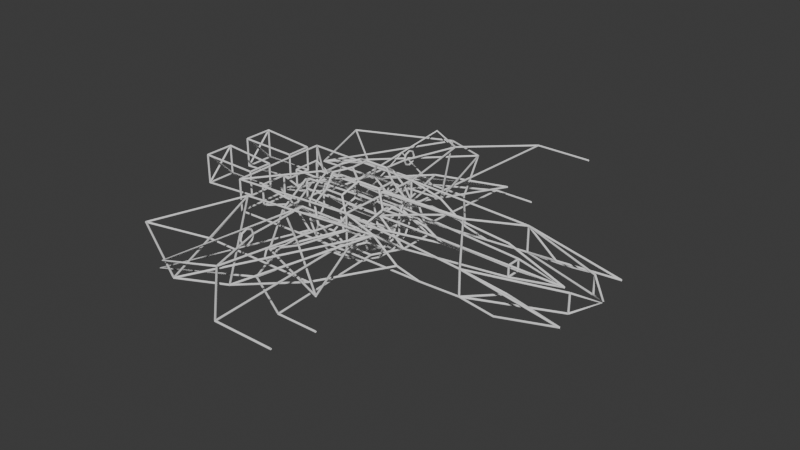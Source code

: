 # Source: ship_template01.blend  (saved by Blender 4.3.34; exported with 4.5.12 LTS)
import bpy
from mathutils import Matrix  # noqa: F401  (used for matrix-valued properties, if any)

bpy.ops.wm.read_factory_settings(use_empty=True)
scene = bpy.context.scene
scene.name = 'Scene'

# ---- node groups
ng_geometry_nodes_001 = bpy.data.node_groups.new('Geometry Nodes.001', 'GeometryNodeTree')
_s = ng_geometry_nodes_001.interface.new_socket(name='Geometry', in_out='OUTPUT', socket_type='NodeSocketGeometry')
_s = ng_geometry_nodes_001.interface.new_socket(name='Geometry', in_out='INPUT', socket_type='NodeSocketGeometry')
ng_geometry_nodes_001.is_modifier = True
_N = ng_geometry_nodes_001.nodes; _L = ng_geometry_nodes_001.links
n0 = _N.new('NodeGroupInput'); n0.name = 'Group Input'; n0.location = (-340, 0)
n1 = _N.new('NodeGroupOutput'); n1.name = 'Group Output'; n1.location = (336, 1)
n2 = _N.new('GeometryNodeMeshToCurve'); n2.name = 'Mesh to Curve'; n2.location = (-97, 73)
n3 = _N.new('GeometryNodeCurveToMesh'); n3.name = 'Curve to Mesh'; n3.location = (111, 23)
n4 = _N.new('GeometryNodeCurvePrimitiveCircle'); n4.name = 'Curve Circle'; n4.location = (-91, -55)
n4.inputs[4].default_value = 0.02
n5 = _N.new('GeometryNodeInputNamedAttribute'); n5.name = 'Named Attribute'; n5.location = (86, 23)
n5.inputs[0].default_value = 'radius'
n6 = _N.new('GeometryNodeSwitch'); n6.name = 'Switch'; n6.location = (86, 23)
n6.input_type = 'FLOAT'
n6.inputs[1].default_value = 1.0
_L.new(n3.outputs[0], n1.inputs[0])
_L.new(n0.outputs[0], n2.inputs[0])
_L.new(n2.outputs[0], n3.inputs[0])
_L.new(n4.outputs[0], n3.inputs[1])
_L.new(n5.outputs[1], n6.inputs[0])
_L.new(n5.outputs[0], n6.inputs[2])
_L.new(n6.outputs[0], n3.inputs[2])
n1.is_active_output = True
ng_geometry_nodes = bpy.data.node_groups.new('Geometry Nodes', 'GeometryNodeTree')
_s = ng_geometry_nodes.interface.new_socket(name='Geometry', in_out='OUTPUT', socket_type='NodeSocketGeometry')
_s = ng_geometry_nodes.interface.new_socket(name='Geometry', in_out='INPUT', socket_type='NodeSocketGeometry')
ng_geometry_nodes.is_modifier = True
_N = ng_geometry_nodes.nodes; _L = ng_geometry_nodes.links
n0 = _N.new('NodeGroupInput'); n0.name = 'Group Input'; n0.location = (-340, 0)
n1 = _N.new('NodeGroupOutput'); n1.name = 'Group Output'; n1.location = (336, 1)
n2 = _N.new('GeometryNodeMeshToCurve'); n2.name = 'Mesh to Curve'; n2.location = (-97, 73)
n3 = _N.new('GeometryNodeCurveToMesh'); n3.name = 'Curve to Mesh'; n3.location = (111, 23)
n4 = _N.new('GeometryNodeCurvePrimitiveCircle'); n4.name = 'Curve Circle'; n4.location = (-91, -55)
n4.inputs[4].default_value = 0.02
n5 = _N.new('GeometryNodeInputNamedAttribute'); n5.name = 'Named Attribute'; n5.location = (86, 23)
n5.inputs[0].default_value = 'radius'
n6 = _N.new('GeometryNodeSwitch'); n6.name = 'Switch'; n6.location = (86, 23)
n6.input_type = 'FLOAT'
n6.inputs[1].default_value = 1.0
_L.new(n3.outputs[0], n1.inputs[0])
_L.new(n0.outputs[0], n2.inputs[0])
_L.new(n2.outputs[0], n3.inputs[0])
_L.new(n4.outputs[0], n3.inputs[1])
_L.new(n5.outputs[1], n6.inputs[0])
_L.new(n5.outputs[0], n6.inputs[2])
_L.new(n6.outputs[0], n3.inputs[2])
n1.is_active_output = True

# ---- world
world_world = bpy.data.worlds.new('World'); scene.world = world_world
world_world.use_nodes = True; world_world.node_tree.nodes.clear()
_N = world_world.node_tree.nodes; _L = world_world.node_tree.links
n0 = _N.new('ShaderNodeOutputWorld'); n0.name = 'World Output'; n0.location = (300, 300)
n1 = _N.new('ShaderNodeBackground'); n1.name = 'Background'; n1.location = (10, 300)
n1.inputs[0].default_value = (0.05088, 0.05088, 0.05088, 1.0)
_L.new(n1.outputs[0], n0.inputs[0])
n0.is_active_output = True
world_world.color = (0.05088, 0.05088, 0.05088)
world_world.sun_shadow_jitter_overblur = 0.0

# ---- meshes
me_m_cshipmeshplayer = bpy.data.meshes.new('m_cShipMeshPlayer')
me_m_cshipmeshplayer.from_pydata([(4.655, 0.0, 0.0), (3.6, -0.15, 0.12), (3.6, -0.15, -0.12), (0.7286, -0.2764, 0.22), (-1.13, -0.3006, 0.2288), (1.4, -0.3742, -0.22), (3.479, 0.0, 0.45), (2.141, 0.0, 0.58), (1.598, -0.2205, 0.4927), (1.032, -4.664, 0.12), (-0.8, -0.7824, 0.12), (-0.3007, -3.438, 0.1197), (0.8, -0.7824, 0.12), (-1.177, -3.913, 0.12), (0.136, -0.6178, -0.4582), (2.299, -4.664, 0.12), (-0.7, -2.231, 0.2331), (-0.7, -2.344, 0.28), (-0.7, -2.457, 0.2331), (-0.7, -2.504, 0.12), (-0.7, -2.457, 0.006863), (-0.7, -2.344, -0.04), (-0.7, -2.231, 0.006863), (-0.7, -2.184, 0.12), (0.9653, -3.223, -0.4582), (-0.2563, -2.571, -0.4585), (-1.845, -3.484, -0.4582), (0.8, -0.6178, -0.4582), (-0.8, -0.6178, -0.4582), (-1.398, -0.4016, -0.2), (0.2035, -0.7824, 0.12), (1.848, -3.223, -0.4582), (-0.7, -1.659, -0.3451), (-0.7, -1.773, -0.2982), (-0.7, -1.886, -0.3451), (-0.7, -1.933, -0.4582), (-0.7, -1.886, -0.5714), (-0.7, -1.773, -0.6182), (-0.7, -1.659, -0.5714), (-0.7, -1.601, -0.4582), (-1.3, 0.0, 0.2), (-2.204, 0.0, -0.2), (3.6, 0.0, 0.12), (3.6, 0.0, -0.12), (0.6181, 0.0, 0.22), (1.4, 0.0, -0.22)], [(42, 1), (3, 4), (6, 7), (16, 17), (19, 20), (22, 23), (33, 34), (37, 38), (0, 2), (0, 1), (1, 2), (2, 5), (1, 3), (44, 3), (3, 5), (5, 29), (40, 4), (4, 29), (0, 6), (7, 8), (8, 3), (12, 9), (9, 11), (11, 13), (13, 10), (30, 10), (14, 25), (11, 30), (5, 12), (29, 10), (9, 15), (23, 16), (17, 18), (18, 19), (20, 21), (21, 22), (10, 23), (11, 23), (27, 24), (24, 25), (25, 26), (26, 28), (14, 28), (12, 30), (27, 14), (40, 41), (5, 27), (29, 28), (24, 31), (39, 32), (32, 33), (34, 35), (35, 36), (36, 37), (38, 39), (28, 39), (25, 39), (29, 41), (2, 43), (5, 45)], [])
_ca = me_m_cshipmeshplayer.color_attributes.new('Color', 'BYTE_COLOR', 'POINT')
_ca.data.foreach_set('color', [0.0, 1.0, 1.0, 1.0, 0.0, 1.0, 0.0, 1.0, 0.0, 1.0, 0.0, 1.0, 0.0, 0.0, 0.0, 1.0, 0.0, 0.0, 0.0, 1.0, 0.0, 1.0, 0.0, 1.0, 0.0, 1.0, 1.0, 1.0, 0.0, 1.0, 1.0, 1.0, 0.0, 1.0, 0.0, 1.0, 1.0, 0.0, 0.0, 1.0, 0.0, 0.0, 1.0, 1.0, 1.0, 0.0, 0.0, 1.0, 0.0, 0.0, 1.0, 1.0, 1.0, 0.0, 0.0, 1.0, 0.0, 0.0, 1.0, 1.0, 1.0, 1.0, 1.0, 1.0, 1.0, 0.0, 0.0, 1.0, 1.0, 0.0, 0.0, 1.0, 1.0, 0.0, 0.0, 1.0, 1.0, 0.0, 0.0, 1.0, 0.0, 0.0, 0.0, 1.0, 1.0, 0.0, 0.0, 1.0, 1.0, 0.0, 0.0, 1.0, 1.0, 0.0, 0.0, 1.0, 1.0, 0.0, 0.0, 1.0, 1.0, 0.0, 0.0, 1.0, 1.0, 0.0, 0.0, 1.0, 0.0, 0.0, 1.0, 1.0, 0.0, 0.0, 1.0, 1.0, 0.0, 0.0, 0.0, 1.0, 0.0, 0.0, 1.0, 1.0, 1.0, 1.0, 1.0, 1.0, 1.0, 0.0, 0.0, 1.0, 1.0, 0.0, 0.0, 1.0, 1.0, 0.0, 0.0, 1.0, 1.0, 0.0, 0.0, 1.0, 1.0, 0.0, 0.0, 1.0, 0.0, 0.0, 0.0, 1.0, 0.0, 0.0, 0.0, 1.0, 1.0, 0.0, 0.0, 1.0, 0.0, 0.0, 1.0, 1.0, 0.0, 1.0, 1.0, 1.0, 0.0, 1.0, 1.0, 1.0, 0.0, 0.0, 0.0, 0.0, 0.0, 0.0, 1.0, 1.0, 0.0, 1.0, 1.0, 1.0])
me_m_cshipmeshplayer.materials.append(None)
me_m_cshipmeshplayer.update()
me_asteroid = bpy.data.meshes.new('Asteroid')
me_asteroid.from_pydata([(-3.974e-09, -0.2018, -0.9794), (-0.8547, -0.3265, -0.4035), (-0.9794, -9.934e-10, -0.2018), (-0.2018, -0.9794, -1.987e-09), (-3.974e-09, -0.2018, 0.9794), (-0.3265, -0.4035, 0.8547), (0.9794, -9.934e-10, -0.2018), (0.9794, -9.934e-10, 0.2018), (0.8547, -0.3265, -0.4035), (-0.9794, -9.934e-10, 0.2018), (-0.8547, -0.3265, 0.4035), (0.2018, -0.9794, -1.987e-09), (-0.3265, -0.4035, -0.8547), (-0.2018, -0.73, -0.653), (-0.653, -0.2018, -0.73), (-0.4035, -0.8547, -0.3265), (-0.73, -0.653, -0.2018), (-0.73, -0.653, 0.2018), (-0.2018, -0.73, 0.653), (0.653, -0.2018, -0.73), (0.3265, -0.4035, -0.8547), (-0.653, -0.2018, 0.73), (0.73, -0.653, -0.2018), (0.4035, -0.8547, -0.3265), (0.8547, -0.3265, 0.4035), (0.653, -0.2018, 0.73), (0.3265, -0.4035, 0.8547), (0.2018, -0.73, -0.653), (-0.4035, -0.8547, 0.3265), (0.2018, -0.73, 0.653), (0.73, -0.653, 0.2018), (0.4035, -0.8547, 0.3265), (0.653, -0.001774, 0.73), (-3.974e-09, -0.001774, 0.9794), (-0.653, -0.001774, 0.73), (-3.974e-09, -0.001774, -0.9794), (-0.653, -0.001774, -0.73), (0.653, -0.001774, -0.73)], [(6, 7), (9, 10), (19, 20), (22, 23), (25, 26), (30, 31), (0, 12), (0, 20), (2, 9), (2, 1), (3, 11), (3, 15), (3, 28), (4, 5), (4, 26), (6, 8), (11, 23), (11, 31), (7, 24), (13, 12), (13, 15), (13, 27), (14, 1), (14, 12), (16, 15), (16, 1), (16, 17), (18, 5), (18, 28), (18, 29), (19, 8), (21, 10), (21, 5), (22, 8), (22, 30), (25, 24), (27, 20), (27, 23), (17, 28), (17, 10), (29, 26), (29, 31), (30, 24), (25, 32), (4, 33), (21, 34), (0, 35), (14, 36), (19, 37)], [])
_ca = me_asteroid.color_attributes.new('Color', 'BYTE_COLOR', 'POINT')
_ca.data.foreach_set('color', [0.0319, 0.005182, 0.1529, 0.4118, 0.7529, 0.7529, 0.7835, 0.1569, 0.1912, 0.4452, 0.4735, 0.7137, 0.05448, 0.2346, 0.04092, 0.1216, 0.2623, 0.1812, 0.2502, 0.02353, 0.8308, 0.3712, 0.09306, 0.3765, 0.9734, 0.2346, 0.1845, 0.4471, 0.4233, 0.4851, 0.1559, 0.3529, 0.3231, 0.06301, 0.4678, 0.3961, 0.4125, 0.016, 0.1529, 0.3373, 0.4179, 0.9301, 0.7835, 0.2588, 0.9734, 0.09531, 0.3278, 0.2863, 0.5776, 0.07036, 0.4233, 0.7882, 0.3372, 0.7991, 0.807, 0.8039, 0.02217, 0.07819, 0.4851, 0.3137, 0.159, 0.01681, 0.1144, 0.298, 0.5841, 0.09306, 0.006995, 0.3137, 1.0, 0.117, 0.06848, 0.3804, 0.2961, 0.6939, 0.9301, 0.9686, 0.08022, 0.09306, 0.5333, 0.8118, 0.007499, 0.008568, 0.1195, 0.08235, 0.002428, 0.8228, 0.1441, 0.5765, 0.5647, 0.03071, 0.002428, 0.6863, 0.04971, 0.1144, 0.6105, 0.6588, 0.06848, 0.956, 0.003347, 0.02353, 0.01229, 0.1195, 0.02956, 0.07843, 0.1912, 0.009134, 0.02217, 0.1137, 0.4793, 0.1441, 0.0319, 0.3098, 0.3467, 0.3095, 0.01229, 0.3294, 0.2831, 0.7231, 0.009721, 0.502, 0.6172, 0.0185, 0.4179, 0.08235, 0.3419, 0.2961, 0.08022, 0.09804, 0.008568, 0.4678, 0.003677, 0.7294, 0.3515, 0.1144, 0.3916, 0.6353, 0.2122, 0.3564, 0.07619, 0.7059, 0.04817, 0.5776, 0.4072, 0.2784, 0.0865, 0.1221, 0.552, 0.7412, 0.01298, 0.4342, 0.1119, 0.03137])
me_asteroid.use_paint_bone_selection = False
me_asteroid.use_paint_mask_vertex = True
me_asteroid.update()
me_shipscout = bpy.data.meshes.new('ShipScout')
me_shipscout.from_pydata([(2.011, 0.0, -0.04967), (1.628, 0.0, 0.1628), (0.8418, 0.0, 0.3357), (0.8418, 0.0, -0.2148), (-1.206, -0.916, -0.008381), (-1.437, 0.0, 0.2669), (-1.437, 0.0, -0.1735), (2.522, 0.0, -0.04559), (-0.4119, -2.066, -0.1485), (0.6062, -0.6038, 0.09825), (1.5, -2.835, -0.07719), (-1.282, -0.6414, 0.05782), (-1.906, -0.7719, 0.2495), (-1.376, -0.2791, 0.1716), (-1.376, -0.2791, -0.1103), (-1.906, -0.1803, -0.2046), (-1.282, -0.6414, -0.03253), (-1.906, -0.7719, -0.2046), (-1.906, -0.1803, 0.2495), (0.2752, -1.99, 0.1341)], [(1, 2), (4, 5), (19, 4), (9, 4), (11, 12), (14, 15), (16, 17), (10, 19), (8, 19), (6, 4), (0, 7), (0, 9), (9, 2), (3, 9), (5, 6), (2, 5), (3, 6), (9, 10), (10, 8), (8, 4), (9, 8), (13, 18), (12, 18), (18, 15), (15, 17), (17, 12), (9, 19), (0, 3), (0, 1)], [])
_ca = me_shipscout.color_attributes.new('Color', 'BYTE_COLOR', 'POINT')
_ca.data.foreach_set('color', [0.0, 1.0, 1.0, 0.0, 0.0, 1.0, 1.0, 0.0, 0.0, 1.0, 1.0, 0.0, 0.0, 1.0, 1.0, 0.0, 0.0, 0.0, 1.0, 0.0, 0.0, 0.0, 1.0, 0.0, 0.0, 0.0, 1.0, 0.0, 0.0, 1.0, 1.0, 0.0, 1.0, 0.0, 1.0, 0.0, 0.0, 0.0, 1.0, 0.0, 1.0, 0.0, 0.0, 0.0, 0.0, 1.0, 0.0, 0.0, 0.0, 1.0, 0.0, 0.0, 0.0, 1.0, 0.0, 0.0, 0.0, 1.0, 0.0, 0.0, 0.0, 1.0, 0.0, 0.0, 0.0, 1.0, 0.0, 0.0, 0.0, 1.0, 0.0, 0.0, 0.0, 1.0, 0.0, 0.0, 1.0, 0.0, 0.0, 0.0])
me_shipscout.update()
me_shipdestroyer = bpy.data.meshes.new('ShipDestroyer')
me_shipdestroyer.from_pydata([(5.0, -0.4, -0.2), (3.203, -1.05, 0.2897), (3.203, -1.05, -0.2576), (5.0, -0.4, 0.2), (5.4, -0.02877, 0.0), (0.5, -0.95, -0.35), (0.5, -0.95, 0.45), (-2.2, -1.1, -0.3), (2.5, -0.02877, 0.6), (-2.2, -1.1, 0.4), (-1.0, -0.02877, 0.55), (4.0, -0.7624, -0.03651), (4.0, -1.139, -0.3), (5.2, -1.0, -0.1), (0.2, -3.6, 0.0), (-2.8, -3.0, 0.0), (-2.0, -1.1, 0.1), (1.2, -0.9934, 0.2441), (-0.8, -4.0, -0.05), (0.8, -2.3, -0.3), (-1.8, -2.3, -0.3), (-3.4, -0.862, 0.512), (-3.4, -0.238, 0.512), (-2.2, -0.29, 0.46), (-2.2, -0.29, -0.06), (-2.2, -0.81, -0.06), (-2.2, -0.81, 0.46), (-3.4, -0.238, -0.112), (-3.4, -0.862, -0.112), (0.5, 0.02123, -0.35), (0.5, 0.02123, 0.45), (-2.2, 0.02191, -0.3), (-2.2, 0.02191, 0.4), (1.777, -1.023, -0.1697), (2.294, -1.025, -0.3)], [(12, 13), (15, 16), (19, 20), (25, 26), (5, 29), (7, 31), (9, 32), (0, 3), (3, 1), (0, 2), (2, 1), (4, 3), (4, 0), (1, 6), (34, 5), (6, 9), (5, 7), (5, 6), (7, 9), (8, 10), (8, 1), (10, 9), (6, 30), (11, 13), (1, 13), (17, 14), (14, 18), (18, 15), (17, 16), (17, 18), (16, 14), (16, 18), (14, 19), (16, 20), (15, 20), (26, 21), (23, 22), (24, 27), (25, 28), (26, 23), (23, 24), (24, 25), (21, 22), (22, 27), (27, 28), (28, 21), (21, 27), (22, 28), (17, 33), (19, 33), (2, 34), (33, 34), (6, 17), (2, 11), (1, 11), (2, 12)], [])
_ca = me_shipdestroyer.color_attributes.new('Color', 'BYTE_COLOR', 'POINT')
_ca.data.foreach_set('color', [0.0, 1.0, 0.0, 0.0, 0.0, 1.0, 1.0, 0.0, 0.0, 1.0, 1.0, 0.0, 0.0, 1.0, 0.0, 0.0, 0.0, 1.0, 0.0, 0.0, 0.0, 0.0, 1.0, 0.0, 0.0, 0.0, 1.0, 0.0, 0.0, 0.0, 1.0, 0.0, 0.0, 1.0, 1.0, 0.0, 0.0, 0.0, 1.0, 0.0, 0.0, 0.0, 1.0, 0.0, 0.0, 1.0, 1.0, 0.0, 0.0, 1.0, 1.0, 0.0, 0.0, 1.0, 0.0, 0.0, 1.0, 0.0, 0.0, 0.0, 1.0, 0.0, 0.0, 0.0, 0.0, 0.0, 1.0, 0.0, 0.0, 0.0, 1.0, 0.0, 1.0, 0.0, 0.0, 0.0, 1.0, 0.0, 0.0, 0.0, 1.0, 0.0, 0.0, 0.0, 0.0, 1.0, 1.0, 0.0, 0.0, 1.0, 1.0, 0.0, 0.0, 0.0, 1.0, 0.0, 0.0, 0.0, 1.0, 0.0, 0.0, 0.0, 1.0, 0.0, 0.0, 0.0, 1.0, 0.0, 0.0, 1.0, 1.0, 0.0, 0.0, 1.0, 1.0, 0.0, 0.0, 0.0, 1.0, 0.0, 0.0, 0.0, 1.0, 0.0, 0.0, 0.0, 1.0, 0.0, 0.0, 0.0, 1.0, 0.0, 0.0, 0.0, 1.0, 0.0, 0.0, 0.2159, 1.0, 0.0])
me_shipdestroyer.update()

# ---- objects
ob_m_cshipmeshplayer = bpy.data.objects.new('m_cShipMeshPlayer', me_m_cshipmeshplayer)
ob_asteroid = bpy.data.objects.new('Asteroid', me_asteroid)
ob_shipscout = bpy.data.objects.new('ShipScout', me_shipscout)
ob_shipdestroyer = bpy.data.objects.new('ShipDestroyer', me_shipdestroyer)

# ---- transforms, parenting, visibility, modifiers, constraints
ob_m_cshipmeshplayer.location = (0.0, 0.0, 0.0)
_m = ob_m_cshipmeshplayer.modifiers.new('Mirror', 'MIRROR')
_m.use_axis = (False, True, False)
_m = ob_m_cshipmeshplayer.modifiers.new('GeometryNodes', 'NODES')
_m.node_group = ng_geometry_nodes_001
ob_asteroid.location = (0.0, 0.0, 0.0)
_m = ob_asteroid.modifiers.new('Mirror', 'MIRROR')
_m.use_axis = (False, True, False)
_m = ob_asteroid.modifiers.new('GeometryNodes', 'NODES')
_m.node_group = ng_geometry_nodes
_m.open_bake_panel = True
_m.open_named_attributes_panel = True
ob_shipscout.location = (0.0, 0.0, 0.0)
_m = ob_shipscout.modifiers.new('Mirror', 'MIRROR')
_m.use_axis = (False, True, False)
_m = ob_shipscout.modifiers.new('GeometryNodes', 'NODES')
_m.node_group = ng_geometry_nodes_001
ob_shipdestroyer.location = (0.0, 0.0, 0.0)
_m = ob_shipdestroyer.modifiers.new('Mirror', 'MIRROR')
_m.use_axis = (False, True, False)
_m = ob_shipdestroyer.modifiers.new('GeometryNodes', 'NODES')
_m.node_group = ng_geometry_nodes_001

# ---- collection membership
scene.collection.objects.link(ob_m_cshipmeshplayer)
scene.collection.objects.link(ob_asteroid)
scene.collection.objects.link(ob_shipscout)
scene.collection.objects.link(ob_shipdestroyer)

# ---- scene / render settings (as saved in the file)
scene.frame_start = 1; scene.frame_end = 250; scene.frame_set(1)
scene.render.engine = 'BLENDER_EEVEE_NEXT'
bpy.context.view_layer.update()

# ---- added for rendering (the .blend has no active camera and no usable light): camera, sun
cam_auto = bpy.data.cameras.new('AutoCamera')
cam_auto.lens = 50.0
cam_auto.sensor_width = 36.0
cam_auto.clip_end = 1000.0
ob_auto_camera = bpy.data.objects.new('AutoCamera', cam_auto)
scene.collection.objects.link(ob_auto_camera)
ob_auto_camera.location = (13.0026, -14.4032, 9.60211)
ob_auto_camera.rotation_euler = (1.09748, -7.21219e-08, 0.694738)
scene.camera = ob_auto_camera
light_auto_sun = bpy.data.lights.new('AutoSun', 'SUN')
light_auto_sun.energy = 3.0
light_auto_sun.angle = 0.0523599
ob_auto_sun = bpy.data.objects.new('AutoSun', light_auto_sun)
scene.collection.objects.link(ob_auto_sun)
ob_auto_sun.rotation_euler = (0.872665, 0.174533, 0.523599)
bpy.context.view_layer.update()
